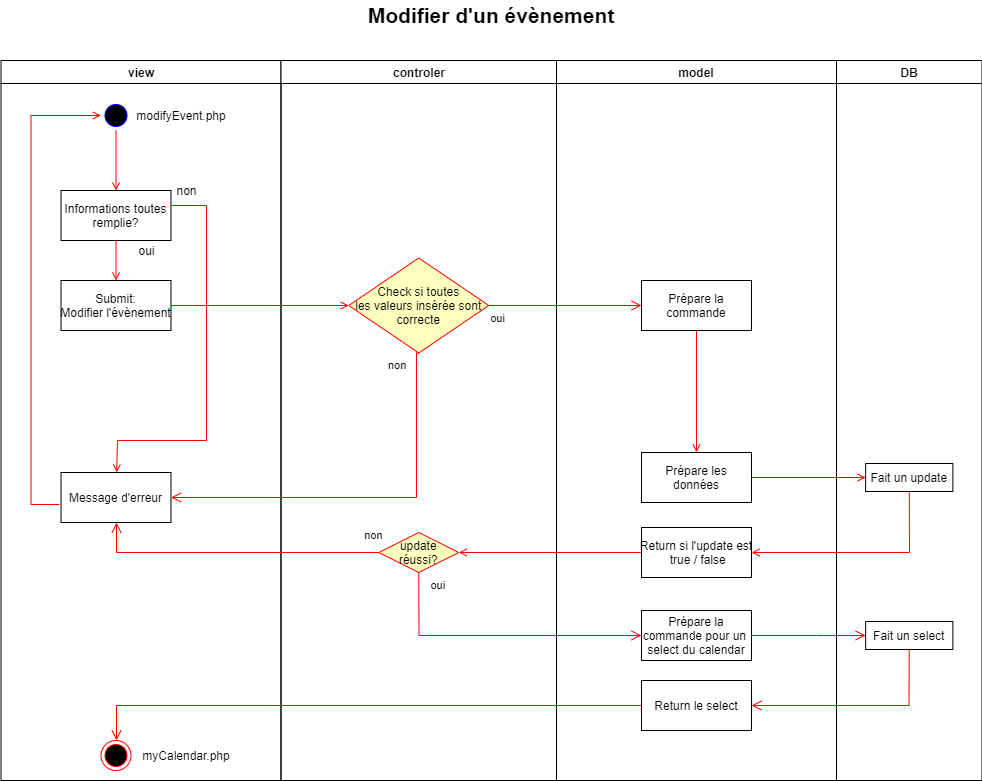

The diagram above was exported from draw.io. Its source (the exported page's mxGraphModel, read from the mxfile embedded in the PNG):
<mxGraphModel dx="1422" dy="737" grid="1" gridSize="10" guides="1" tooltips="1" connect="1" arrows="1" fold="1" page="1" pageScale="1" pageWidth="1169" pageHeight="826" background="#ffffff" math="0" shadow="0">
  <root>
    <mxCell id="0" />
    <mxCell id="1" parent="0" />
    <mxCell id="2" value="view" style="swimlane;whiteSpace=wrap" parent="1" vertex="1">
      <mxGeometry x="164.5" y="60" width="280" height="720" as="geometry" />
    </mxCell>
    <mxCell id="5" value="" style="ellipse;shape=startState;fillColor=#000000;strokeColor=#0000FF;" parent="2" vertex="1">
      <mxGeometry x="100" y="40" width="30" height="30" as="geometry" />
    </mxCell>
    <mxCell id="7" value="Submit:&#10;Modifier l'évènement" style="" parent="2" vertex="1">
      <mxGeometry x="60" y="220" width="110" height="50" as="geometry" />
    </mxCell>
    <mxCell id="8" value="Informations toutes &#10;remplie?" style="" parent="2" vertex="1">
      <mxGeometry x="60" y="130" width="110" height="50" as="geometry" />
    </mxCell>
    <mxCell id="12" value="" style="edgeStyle=elbowEdgeStyle;elbow=horizontal;strokeColor=#FF0000;endArrow=open;endFill=1;rounded=0;exitX=-0.014;exitY=0.64;exitDx=0;exitDy=0;exitPerimeter=0;entryX=0;entryY=0.5;entryDx=0;entryDy=0;" parent="2" source="2ZN6HkLlfxfYOQOT_Urk-76" target="5" edge="1">
      <mxGeometry width="100" height="100" relative="1" as="geometry">
        <mxPoint x="160" y="290" as="sourcePoint" />
        <mxPoint x="260" y="190" as="targetPoint" />
        <Array as="points">
          <mxPoint x="30" y="250" />
        </Array>
      </mxGeometry>
    </mxCell>
    <mxCell id="38" value="" style="ellipse;shape=endState;fillColor=#000000;strokeColor=#ff0000" parent="2" vertex="1">
      <mxGeometry x="100" y="680" width="30" height="30" as="geometry" />
    </mxCell>
    <mxCell id="2ZN6HkLlfxfYOQOT_Urk-76" value="Message d'erreur" style="" parent="2" vertex="1">
      <mxGeometry x="60" y="412" width="110" height="50" as="geometry" />
    </mxCell>
    <mxCell id="2ZN6HkLlfxfYOQOT_Urk-78" value="" style="endArrow=open;strokeColor=#FF0000;endFill=1;rounded=0;entryX=0.5;entryY=0;entryDx=0;entryDy=0;exitX=0.5;exitY=1;exitDx=0;exitDy=0;" parent="2" source="8" target="7" edge="1">
      <mxGeometry relative="1" as="geometry">
        <mxPoint x="85.5" y="370" as="sourcePoint" />
        <mxPoint x="125" y="230" as="targetPoint" />
      </mxGeometry>
    </mxCell>
    <mxCell id="bqckTU542nx4s31JSPxL-43" value="non" style="text;html=1;align=center;verticalAlign=middle;resizable=0;points=[];autosize=1;strokeColor=none;" parent="2" vertex="1">
      <mxGeometry x="165.25" y="120" width="40" height="20" as="geometry" />
    </mxCell>
    <mxCell id="bqckTU542nx4s31JSPxL-44" value="modifyEvent.php" style="text;html=1;strokeColor=none;fillColor=none;align=center;verticalAlign=middle;whiteSpace=wrap;rounded=0;" parent="2" vertex="1">
      <mxGeometry x="130" y="45" width="99.5" height="20" as="geometry" />
    </mxCell>
    <mxCell id="bqckTU542nx4s31JSPxL-46" value="" style="endArrow=open;strokeColor=#FF0000;endFill=1;rounded=0;entryX=0.5;entryY=0;entryDx=0;entryDy=0;exitX=0.5;exitY=1;exitDx=0;exitDy=0;" parent="2" source="5" target="8" edge="1">
      <mxGeometry relative="1" as="geometry">
        <mxPoint x="125" y="180" as="sourcePoint" />
        <mxPoint x="125" y="270" as="targetPoint" />
      </mxGeometry>
    </mxCell>
    <mxCell id="bqckTU542nx4s31JSPxL-42" value="oui" style="text;html=1;align=center;verticalAlign=middle;resizable=0;points=[];autosize=1;strokeColor=none;" parent="2" vertex="1">
      <mxGeometry x="130" y="180" width="30" height="20" as="geometry" />
    </mxCell>
    <mxCell id="bqckTU542nx4s31JSPxL-47" value="&lt;span&gt;myCalendar.php&lt;/span&gt;" style="text;html=1;strokeColor=none;fillColor=none;align=center;verticalAlign=middle;whiteSpace=wrap;rounded=0;" parent="2" vertex="1">
      <mxGeometry x="135.5" y="685" width="99.5" height="20" as="geometry" />
    </mxCell>
    <mxCell id="3" value="controler" style="swimlane;whiteSpace=wrap" parent="1" vertex="1">
      <mxGeometry x="444.5" y="60" width="275.5" height="720" as="geometry" />
    </mxCell>
    <mxCell id="21" value="Check si toutes &#10;les valeurs insérée sont&#10;correcte" style="rhombus;fillColor=#ffffc0;strokeColor=#ff0000;" parent="3" vertex="1">
      <mxGeometry x="67.75" y="197.5" width="140" height="95" as="geometry" />
    </mxCell>
    <mxCell id="2ZN6HkLlfxfYOQOT_Urk-69" value="update&#10;réussi?" style="rhombus;fillColor=#ffffc0;strokeColor=#ff0000;" parent="3" vertex="1">
      <mxGeometry x="97.75" y="472" width="80" height="40" as="geometry" />
    </mxCell>
    <mxCell id="4" value="model" style="swimlane;whiteSpace=wrap" parent="1" vertex="1">
      <mxGeometry x="720" y="60" width="280" height="720" as="geometry" />
    </mxCell>
    <mxCell id="33" value="Prépare la &#10;commande" style="" parent="4" vertex="1">
      <mxGeometry x="85" y="220" width="110" height="50" as="geometry" />
    </mxCell>
    <mxCell id="39" value="" style="endArrow=open;strokeColor=#FF0000;endFill=1;rounded=0;entryX=0.5;entryY=0;entryDx=0;entryDy=0;" parent="4" source="33" target="2ZN6HkLlfxfYOQOT_Urk-51" edge="1">
      <mxGeometry relative="1" as="geometry" />
    </mxCell>
    <mxCell id="2ZN6HkLlfxfYOQOT_Urk-51" value="Prépare les &#10;données" style="" parent="4" vertex="1">
      <mxGeometry x="85" y="392" width="110" height="50" as="geometry" />
    </mxCell>
    <mxCell id="2ZN6HkLlfxfYOQOT_Urk-70" value="Return si l'update est&#10; true / false" style="" parent="4" vertex="1">
      <mxGeometry x="85" y="467" width="110" height="50" as="geometry" />
    </mxCell>
    <mxCell id="bqckTU542nx4s31JSPxL-49" value="Prépare la&#10;commande pour un &#10;select du calendar" style="" parent="4" vertex="1">
      <mxGeometry x="85" y="550" width="110" height="50" as="geometry" />
    </mxCell>
    <mxCell id="bqckTU542nx4s31JSPxL-53" value="Return le select" style="" parent="4" vertex="1">
      <mxGeometry x="85" y="620" width="110" height="50" as="geometry" />
    </mxCell>
    <mxCell id="20" value="" style="endArrow=open;strokeColor=#FF0000;endFill=1;rounded=0;exitX=1;exitY=0.5;exitDx=0;exitDy=0;" parent="1" source="7" target="21" edge="1">
      <mxGeometry relative="1" as="geometry">
        <mxPoint x="464.5" y="373" as="targetPoint" />
        <mxPoint x="360" y="380" as="sourcePoint" />
      </mxGeometry>
    </mxCell>
    <mxCell id="2ZN6HkLlfxfYOQOT_Urk-41" value="DB" style="swimlane;whiteSpace=wrap" parent="1" vertex="1">
      <mxGeometry x="1000" y="60" width="145.5" height="720" as="geometry" />
    </mxCell>
    <mxCell id="2ZN6HkLlfxfYOQOT_Urk-52" value="Fait un update" style="" parent="2ZN6HkLlfxfYOQOT_Urk-41" vertex="1">
      <mxGeometry x="29.13" y="403" width="87.25" height="28" as="geometry" />
    </mxCell>
    <mxCell id="bqckTU542nx4s31JSPxL-51" value="Fait un select" style="" parent="2ZN6HkLlfxfYOQOT_Urk-41" vertex="1">
      <mxGeometry x="29.13000000000011" y="561" width="87.25" height="28" as="geometry" />
    </mxCell>
    <mxCell id="2ZN6HkLlfxfYOQOT_Urk-53" value="" style="endArrow=open;strokeColor=#FF0000;endFill=1;rounded=0;entryX=0;entryY=0.5;entryDx=0;entryDy=0;exitX=1;exitY=0.5;exitDx=0;exitDy=0;" parent="1" source="2ZN6HkLlfxfYOQOT_Urk-51" target="2ZN6HkLlfxfYOQOT_Urk-52" edge="1">
      <mxGeometry relative="1" as="geometry">
        <mxPoint x="879.5" y="480" as="sourcePoint" />
        <mxPoint x="879.5" y="530" as="targetPoint" />
      </mxGeometry>
    </mxCell>
    <mxCell id="2ZN6HkLlfxfYOQOT_Urk-54" value="non" style="edgeStyle=elbowEdgeStyle;elbow=horizontal;align=left;verticalAlign=top;endArrow=open;endSize=8;strokeColor=#FF0000;endFill=1;rounded=0;exitX=0.5;exitY=1;exitDx=0;exitDy=0;entryX=1;entryY=0.5;entryDx=0;entryDy=0;" parent="1" source="21" target="2ZN6HkLlfxfYOQOT_Urk-76" edge="1">
      <mxGeometry x="-0.9885" y="-30" relative="1" as="geometry">
        <mxPoint x="219.5" y="263" as="targetPoint" />
        <mxPoint x="529.5" y="420.5" as="sourcePoint" />
        <Array as="points">
          <mxPoint x="580" y="470" />
        </Array>
        <mxPoint as="offset" />
      </mxGeometry>
    </mxCell>
    <mxCell id="2ZN6HkLlfxfYOQOT_Urk-67" value="" style="endArrow=open;strokeColor=#FF0000;endFill=1;rounded=0;entryX=1;entryY=0.5;entryDx=0;entryDy=0;exitX=0.5;exitY=1;exitDx=0;exitDy=0;" parent="1" source="2ZN6HkLlfxfYOQOT_Urk-52" target="2ZN6HkLlfxfYOQOT_Urk-70" edge="1">
      <mxGeometry relative="1" as="geometry">
        <mxPoint x="850" y="620" as="sourcePoint" />
        <mxPoint x="905" y="650" as="targetPoint" />
        <Array as="points">
          <mxPoint x="1073" y="552" />
        </Array>
      </mxGeometry>
    </mxCell>
    <mxCell id="2ZN6HkLlfxfYOQOT_Urk-74" value="non" style="edgeStyle=elbowEdgeStyle;elbow=horizontal;align=left;verticalAlign=top;endArrow=open;endSize=8;strokeColor=#FF0000;endFill=1;rounded=0;entryX=0.5;entryY=1;entryDx=0;entryDy=0;exitX=0;exitY=0.5;exitDx=0;exitDy=0;" parent="1" source="2ZN6HkLlfxfYOQOT_Urk-69" target="2ZN6HkLlfxfYOQOT_Urk-76" edge="1">
      <mxGeometry x="-0.892" y="-30" relative="1" as="geometry">
        <mxPoint x="340" y="568" as="targetPoint" />
        <mxPoint x="520" y="560" as="sourcePoint" />
        <Array as="points">
          <mxPoint x="280" y="550" />
          <mxPoint x="410" y="450" />
          <mxPoint x="630" y="623" />
        </Array>
        <mxPoint as="offset" />
      </mxGeometry>
    </mxCell>
    <mxCell id="2ZN6HkLlfxfYOQOT_Urk-79" value="" style="endArrow=open;strokeColor=#FF0000;endFill=1;rounded=0;exitX=0;exitY=0.5;exitDx=0;exitDy=0;" parent="1" source="2ZN6HkLlfxfYOQOT_Urk-70" target="2ZN6HkLlfxfYOQOT_Urk-69" edge="1">
      <mxGeometry relative="1" as="geometry">
        <mxPoint x="1082.745" y="570" as="sourcePoint" />
        <mxPoint x="925" y="660" as="targetPoint" />
        <Array as="points" />
      </mxGeometry>
    </mxCell>
    <mxCell id="23" value="oui" style="edgeStyle=elbowEdgeStyle;elbow=horizontal;align=left;verticalAlign=top;endArrow=open;endSize=8;strokeColor=#FF0000;endFill=1;rounded=0;entryX=0;entryY=0.5;entryDx=0;entryDy=0;exitX=1;exitY=0.5;exitDx=0;exitDy=0;" parent="1" source="21" target="33" edge="1">
      <mxGeometry x="-1" relative="1" as="geometry">
        <mxPoint x="639.5" y="453" as="targetPoint" />
        <Array as="points" />
      </mxGeometry>
    </mxCell>
    <mxCell id="bqckTU542nx4s31JSPxL-40" value="&lt;font style=&quot;font-size: 21px&quot;&gt;&lt;b&gt;Modifier d'un évènement&lt;/b&gt;&lt;/font&gt;" style="text;html=1;strokeColor=none;fillColor=none;align=center;verticalAlign=middle;whiteSpace=wrap;rounded=0;" parent="1" vertex="1">
      <mxGeometry x="530" width="250" height="30" as="geometry" />
    </mxCell>
    <mxCell id="bqckTU542nx4s31JSPxL-50" value="" style="edgeStyle=elbowEdgeStyle;elbow=horizontal;align=left;verticalAlign=top;endArrow=open;endSize=8;strokeColor=#FF0000;endFill=1;rounded=0;exitX=1;exitY=0.5;exitDx=0;exitDy=0;entryX=0;entryY=0.5;entryDx=0;entryDy=0;" parent="1" source="bqckTU542nx4s31JSPxL-49" target="bqckTU542nx4s31JSPxL-51" edge="1">
      <mxGeometry x="-0.5619" y="35" relative="1" as="geometry">
        <mxPoint x="987.75" y="758" as="targetPoint" />
        <mxPoint x="950" y="610" as="sourcePoint" />
        <Array as="points">
          <mxPoint x="980" y="640" />
          <mxPoint x="937.75" y="658" />
          <mxPoint x="1282.25" y="713" />
        </Array>
        <mxPoint as="offset" />
      </mxGeometry>
    </mxCell>
    <mxCell id="bqckTU542nx4s31JSPxL-48" value="oui" style="edgeStyle=elbowEdgeStyle;elbow=horizontal;align=left;verticalAlign=top;endArrow=open;endSize=8;strokeColor=#FF0000;endFill=1;rounded=0;exitX=0.5;exitY=1;exitDx=0;exitDy=0;entryX=0;entryY=0.5;entryDx=0;entryDy=0;" parent="1" source="2ZN6HkLlfxfYOQOT_Urk-69" target="bqckTU542nx4s31JSPxL-49" edge="1">
      <mxGeometry x="-1" y="10" relative="1" as="geometry">
        <mxPoint x="620" y="720" as="targetPoint" />
        <mxPoint x="560" y="610" as="sourcePoint" />
        <Array as="points">
          <mxPoint x="582.5" y="640" />
          <mxPoint x="570" y="620" />
          <mxPoint x="914.5" y="675" />
        </Array>
        <mxPoint as="offset" />
      </mxGeometry>
    </mxCell>
    <mxCell id="bqckTU542nx4s31JSPxL-52" value="" style="edgeStyle=elbowEdgeStyle;elbow=horizontal;align=left;verticalAlign=top;endArrow=open;endSize=8;strokeColor=#FF0000;endFill=1;rounded=0;exitX=0.5;exitY=1;exitDx=0;exitDy=0;entryX=1;entryY=0.5;entryDx=0;entryDy=0;" parent="1" source="bqckTU542nx4s31JSPxL-51" target="bqckTU542nx4s31JSPxL-53" edge="1">
      <mxGeometry x="-1" y="10" relative="1" as="geometry">
        <mxPoint x="1060" y="730" as="targetPoint" />
        <mxPoint x="502.25" y="640" as="sourcePoint" />
        <Array as="points">
          <mxPoint x="1072.5" y="730" />
          <mxPoint x="512.25" y="650" />
          <mxPoint x="856.75" y="705" />
        </Array>
        <mxPoint as="offset" />
      </mxGeometry>
    </mxCell>
    <mxCell id="bqckTU542nx4s31JSPxL-55" value="" style="edgeStyle=elbowEdgeStyle;elbow=horizontal;align=left;verticalAlign=top;endArrow=open;endSize=8;strokeColor=#FF0000;endFill=1;rounded=0;exitX=0;exitY=0.5;exitDx=0;exitDy=0;entryX=0.5;entryY=0;entryDx=0;entryDy=0;" parent="1" source="bqckTU542nx4s31JSPxL-53" target="38" edge="1">
      <mxGeometry x="-1" y="10" relative="1" as="geometry">
        <mxPoint x="290" y="690" as="targetPoint" />
        <mxPoint x="780" y="700" as="sourcePoint" />
        <Array as="points">
          <mxPoint x="280" y="710" />
          <mxPoint x="87.25" y="681" />
          <mxPoint x="431.75" y="736" />
        </Array>
        <mxPoint as="offset" />
      </mxGeometry>
    </mxCell>
    <mxCell id="cMg5_VWnSzNWkfVWXWe5-39" value="" style="endArrow=open;strokeColor=#FF0000;endFill=1;rounded=0;exitX=1;exitY=0.5;exitDx=0;exitDy=0;" edge="1" parent="1">
      <mxGeometry relative="1" as="geometry">
        <mxPoint x="280.1578947368421" y="472" as="targetPoint" />
        <mxPoint x="334.5" y="205" as="sourcePoint" />
        <Array as="points">
          <mxPoint x="370" y="205" />
          <mxPoint x="370" y="440" />
          <mxPoint x="281" y="440" />
        </Array>
      </mxGeometry>
    </mxCell>
  </root>
</mxGraphModel>